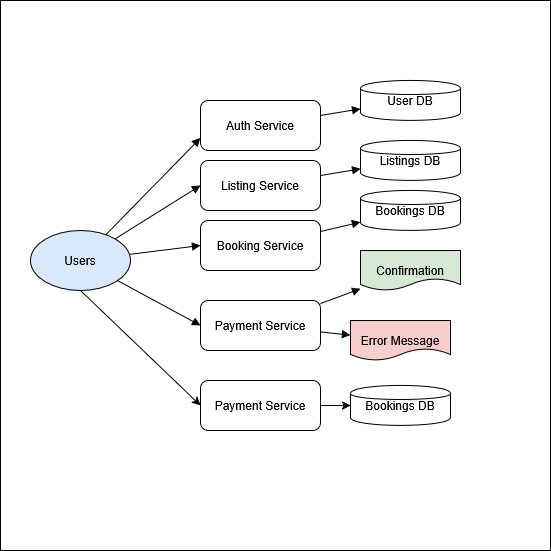

The diagram above was exported from draw.io. Its source (the exported page's mxGraphModel, read from the mxfile embedded in the PNG):
<mxGraphModel dx="872" dy="1567" grid="1" gridSize="10" guides="1" tooltips="1" connect="1" arrows="1" fold="1" page="1" pageScale="1" pageWidth="850" pageHeight="1100" math="0" shadow="0">
  <root>
    <mxCell id="0" />
    <mxCell id="1" parent="0" />
    <mxCell id="0dcYtR85SvVxsAziRlrC-20" value="" style="whiteSpace=wrap;html=1;aspect=fixed;" vertex="1" parent="1">
      <mxGeometry x="240" y="-60" width="550" height="550" as="geometry" />
    </mxCell>
    <mxCell id="2" value="Users" style="ellipse;whiteSpace=wrap;html=1;fillColor=#dae8fc;" parent="1" vertex="1">
      <mxGeometry x="270" y="170" width="100" height="60" as="geometry" />
    </mxCell>
    <mxCell id="8" value="Auth Service" style="rounded=1;whiteSpace=wrap;html=1;" parent="1" vertex="1">
      <mxGeometry x="440" y="40" width="120" height="50" as="geometry" />
    </mxCell>
    <mxCell id="9" value="Listing Service" style="rounded=1;whiteSpace=wrap;html=1;" parent="1" vertex="1">
      <mxGeometry x="440" y="100" width="120" height="50" as="geometry" />
    </mxCell>
    <mxCell id="10" value="Booking Service" style="rounded=1;whiteSpace=wrap;html=1;" parent="1" vertex="1">
      <mxGeometry x="440" y="160" width="120" height="50" as="geometry" />
    </mxCell>
    <mxCell id="11" value="Payment Service" style="rounded=1;whiteSpace=wrap;html=1;" parent="1" vertex="1">
      <mxGeometry x="440" y="240" width="120" height="50" as="geometry" />
    </mxCell>
    <mxCell id="12" value="Confirmation" style="shape=document;whiteSpace=wrap;html=1;fillColor=#d5e8d4;" parent="1" vertex="1">
      <mxGeometry x="600" y="190" width="100" height="40" as="geometry" />
    </mxCell>
    <mxCell id="13" value="Error Message" style="shape=document;whiteSpace=wrap;html=1;fillColor=#f8cecc;" parent="1" vertex="1">
      <mxGeometry x="590" y="260" width="100" height="40" as="geometry" />
    </mxCell>
    <mxCell id="14" value="User DB" style="shape=cylinder;whiteSpace=wrap;html=1;" parent="1" vertex="1">
      <mxGeometry x="600" y="20" width="100" height="40" as="geometry" />
    </mxCell>
    <mxCell id="15" value="Listings DB" style="shape=cylinder;whiteSpace=wrap;html=1;" parent="1" vertex="1">
      <mxGeometry x="600" y="80" width="100" height="40" as="geometry" />
    </mxCell>
    <mxCell id="16" value="Bookings DB" style="shape=cylinder;whiteSpace=wrap;html=1;" parent="1" vertex="1">
      <mxGeometry x="600" y="130" width="100" height="40" as="geometry" />
    </mxCell>
    <mxCell id="l1" style="endArrow=block;entryX=0;entryY=0.75;entryDx=0;entryDy=0;" parent="1" source="2" target="8" edge="1">
      <mxGeometry relative="1" as="geometry">
        <mxPoint x="374.44444444444434" y="100" as="targetPoint" />
      </mxGeometry>
    </mxCell>
    <mxCell id="l2" style="endArrow=block;entryX=0;entryY=0.5;entryDx=0;entryDy=0;" parent="1" source="2" target="9" edge="1">
      <mxGeometry relative="1" as="geometry">
        <mxPoint x="360" y="149.375" as="targetPoint" />
      </mxGeometry>
    </mxCell>
    <mxCell id="l3" style="endArrow=block;entryX=0;entryY=0.5;entryDx=0;entryDy=0;" parent="1" source="2" target="10" edge="1">
      <mxGeometry relative="1" as="geometry">
        <mxPoint x="360" y="190.625" as="targetPoint" />
      </mxGeometry>
    </mxCell>
    <mxCell id="l4" style="endArrow=block;entryX=0;entryY=0.5;entryDx=0;entryDy=0;" parent="1" source="2" target="11" edge="1">
      <mxGeometry relative="1" as="geometry">
        <mxPoint x="374.44444444444434" y="240" as="targetPoint" />
      </mxGeometry>
    </mxCell>
    <mxCell id="l13" style="endArrow=block;" parent="1" source="8" target="14" edge="1">
      <mxGeometry relative="1" as="geometry" />
    </mxCell>
    <mxCell id="l14" style="endArrow=block;" parent="1" source="9" target="15" edge="1">
      <mxGeometry relative="1" as="geometry" />
    </mxCell>
    <mxCell id="l15" style="endArrow=block;" parent="1" source="10" target="16" edge="1">
      <mxGeometry relative="1" as="geometry" />
    </mxCell>
    <mxCell id="l16" style="endArrow=block;" parent="1" source="11" target="12" edge="1">
      <mxGeometry relative="1" as="geometry" />
    </mxCell>
    <mxCell id="l17" style="endArrow=block;" parent="1" source="11" target="13" edge="1">
      <mxGeometry relative="1" as="geometry" />
    </mxCell>
    <mxCell id="0dcYtR85SvVxsAziRlrC-16" value="Payment Service" style="rounded=1;whiteSpace=wrap;html=1;" vertex="1" parent="1">
      <mxGeometry x="440" y="320" width="120" height="50" as="geometry" />
    </mxCell>
    <mxCell id="0dcYtR85SvVxsAziRlrC-17" value="" style="endArrow=classic;html=1;rounded=0;exitX=0.5;exitY=1;exitDx=0;exitDy=0;entryX=0;entryY=0.5;entryDx=0;entryDy=0;" edge="1" parent="1" source="2" target="0dcYtR85SvVxsAziRlrC-16">
      <mxGeometry width="50" height="50" relative="1" as="geometry">
        <mxPoint x="400" y="280" as="sourcePoint" />
        <mxPoint x="450" y="230" as="targetPoint" />
      </mxGeometry>
    </mxCell>
    <mxCell id="0dcYtR85SvVxsAziRlrC-18" value="Bookings DB" style="shape=cylinder;whiteSpace=wrap;html=1;" vertex="1" parent="1">
      <mxGeometry x="590" y="325" width="100" height="40" as="geometry" />
    </mxCell>
    <mxCell id="0dcYtR85SvVxsAziRlrC-19" value="" style="endArrow=classic;html=1;rounded=0;entryX=0;entryY=0.5;entryDx=0;entryDy=0;exitX=1;exitY=0.5;exitDx=0;exitDy=0;" edge="1" parent="1" source="0dcYtR85SvVxsAziRlrC-16" target="0dcYtR85SvVxsAziRlrC-18">
      <mxGeometry width="50" height="50" relative="1" as="geometry">
        <mxPoint x="540" y="400" as="sourcePoint" />
        <mxPoint x="590" y="350" as="targetPoint" />
      </mxGeometry>
    </mxCell>
  </root>
</mxGraphModel>